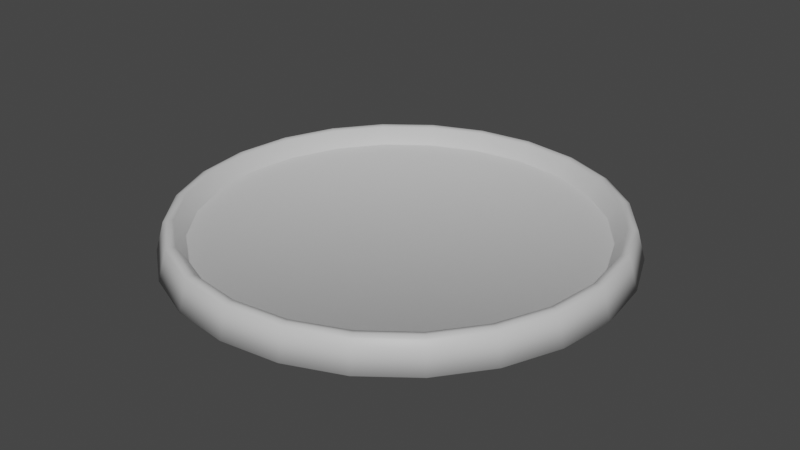 # Source: Plate.blend  (saved by Blender 3.1.7; exported with 4.5.12 LTS)
import bpy
from mathutils import Matrix  # noqa: F401  (used for matrix-valued properties, if any)

bpy.ops.wm.read_factory_settings(use_empty=True)
scene = bpy.context.scene
scene.name = 'Scene'

# ---- collections
col_collection = bpy.data.collections.new('Collection'); scene.collection.children.link(col_collection)

# ---- materials (node trees are filled in below, after node groups)
mat_platemat = bpy.data.materials.new('PlateMat')
mat_platemat.use_transparent_shadow = False

# ---- material node trees
mat_platemat.use_nodes = True; mat_platemat.node_tree.nodes.clear()
_N = mat_platemat.node_tree.nodes; _L = mat_platemat.node_tree.links
n0 = _N.new('ShaderNodeBsdfPrincipled'); n0.name = 'Principled BSDF'; n0.location = (10, 300)
n0.distribution = 'GGX'
n0.subsurface_method = 'RANDOM_WALK_SKIN'
n0.inputs[0].default_value = (0.6383, 0.6383, 0.6383, 1.0)
n0.inputs[3].default_value = 1.45
n0.inputs[27].default_value = (0.0, 0.0, 0.0, 1.0)
n0.inputs[28].default_value = 1.0
n1 = _N.new('ShaderNodeOutputMaterial'); n1.name = 'Material Output'; n1.location = (300, 300)
_L.new(n0.outputs[0], n1.inputs[0])
n1.is_active_output = True

# ---- world
world_world = bpy.data.worlds.new('World'); scene.world = world_world
world_world.use_nodes = True; world_world.node_tree.nodes.clear()
_N = world_world.node_tree.nodes; _L = world_world.node_tree.links
n0 = _N.new('ShaderNodeOutputWorld'); n0.name = 'World Output'; n0.location = (300, 300)
n1 = _N.new('ShaderNodeBackground'); n1.name = 'Background'; n1.location = (10, 300)
n1.inputs[0].default_value = (0.05088, 0.05088, 0.05088, 1.0)
_L.new(n1.outputs[0], n0.inputs[0])
n0.is_active_output = True
world_world.color = (0.05088, 0.05088, 0.05088)
world_world.use_sun_shadow = False
world_world.sun_shadow_jitter_overblur = 0.0

# ---- meshes
me_circle_003 = bpy.data.meshes.new('Circle.003')
me_circle_003.from_pydata([(0.0, 0.2184, 0.0), (-0.05652, 0.2109, 0.0), (-0.1092, 0.1891, 0.0), (-0.1544, 0.1544, 0.0), (-0.1891, 0.1092, 0.0), (-0.2109, 0.05652, 0.0), (-0.2184, -9.545e-09, 0.0), (-0.2109, -0.05652, 0.0), (-0.1891, -0.1092, 0.0), (-0.1544, -0.1544, 0.0), (-0.1092, -0.1891, 0.0), (-0.05652, -0.2109, 0.0), (1.909e-08, -0.2184, 0.0), (0.05652, -0.2109, 0.0), (0.1092, -0.1891, 0.0), (0.1544, -0.1544, 0.0), (0.1891, -0.1092, 0.0), (0.2109, -0.05652, 0.0), (0.2184, 2.604e-09, 0.0), (0.2109, 0.05652, 0.0), (0.1891, 0.1092, 0.0), (0.1544, 0.1544, 0.0), (0.1092, 0.1891, 0.0), (0.05652, 0.2109, 0.0), (-1.521e-10, 0.2404, 0.0), (-0.06222, 0.2322, 0.0), (-0.1202, 0.2082, 0.0), (-0.17, 0.17, 0.0), (-0.2082, 0.1202, 0.0), (-0.2322, 0.06222, 0.0), (-0.2404, -1.081e-08, 0.0), (-0.2322, -0.06222, 0.0), (-0.2082, -0.1202, 0.0), (-0.17, -0.17, 0.0), (-0.1202, -0.2082, 0.0), (-0.06222, -0.2322, 0.0), (2.087e-08, -0.2404, 0.0), (0.06222, -0.2322, 0.0), (0.1202, -0.2082, 0.0), (0.17, -0.17, 0.0), (0.2082, -0.1202, 0.0), (0.2322, -0.06222, 0.0), (0.2404, 2.563e-09, 0.0), (0.2322, 0.06222, 0.0), (0.2082, 0.1202, 0.0), (0.17, 0.17, 0.0), (0.1202, 0.2082, 0.0), (0.06222, 0.2322, 0.0), (-2.656e-11, 0.21, 0.01399), (-0.05434, 0.2028, 0.01399), (-0.105, 0.1818, 0.01399), (-0.1485, 0.1485, 0.01399), (-0.1818, 0.105, 0.01399), (-0.2028, 0.05434, 0.01399), (-0.21, -9.762e-09, 0.01399), (-0.2028, -0.05434, 0.01399), (-0.1818, -0.105, 0.01399), (-0.1485, -0.1485, 0.01399), (-0.105, -0.1818, 0.01399), (-0.05434, -0.2028, 0.01399), (1.833e-08, -0.21, 0.01399), (0.05434, -0.2028, 0.01399), (0.105, -0.1818, 0.01399), (0.1485, -0.1485, 0.01399), (0.1818, -0.105, 0.01399), (0.2028, -0.05434, 0.01399), (0.21, 1.919e-09, 0.01399), (0.2028, 0.05434, 0.01399), (0.1818, 0.105, 0.01399), (0.1485, 0.1485, 0.01399), (0.105, 0.1818, 0.01399), (0.05434, 0.2028, 0.01399), (3.954e-09, -4.519e-09, 0.01399), (0.0, 0.0, 0.0), (-5.934e-11, 0.2318, 0.03052), (-1.783e-11, 0.2213, 0.03187), (-2.869e-11, 0.227, 0.03309), (-0.05727, 0.2138, 0.03187), (-0.06, 0.2239, 0.03052), (-0.05875, 0.2192, 0.03309), (-0.1106, 0.1916, 0.03187), (-0.1159, 0.2008, 0.03052), (-0.1135, 0.1966, 0.03309), (-0.1565, 0.1565, 0.03187), (-0.1639, 0.1639, 0.03052), (-0.1605, 0.1605, 0.03309), (-0.1916, 0.1106, 0.03187), (-0.2008, 0.1159, 0.03052), (-0.1966, 0.1135, 0.03309), (-0.2138, 0.05727, 0.03187), (-0.2239, 0.06, 0.03052), (-0.2192, 0.05875, 0.03309), (-0.2213, -1.025e-08, 0.03187), (-0.2318, -1.062e-08, 0.03052), (-0.227, -1.047e-08, 0.03309), (-0.2138, -0.05727, 0.03187), (-0.2239, -0.06, 0.03052), (-0.2192, -0.05875, 0.03309), (-0.1916, -0.1106, 0.03187), (-0.2008, -0.1159, 0.03052), (-0.1966, -0.1135, 0.03309), (-0.1565, -0.1565, 0.03187), (-0.1639, -0.1639, 0.03052), (-0.1605, -0.1605, 0.03309), (-0.1106, -0.1916, 0.03187), (-0.1159, -0.2008, 0.03052), (-0.1135, -0.1966, 0.03309), (-0.05727, -0.2138, 0.03187), (-0.06, -0.2239, 0.03052), (-0.05875, -0.2192, 0.03309), (1.933e-08, -0.2213, 0.03187), (2.021e-08, -0.2318, 0.03052), (1.981e-08, -0.227, 0.03309), (0.05727, -0.2138, 0.03187), (0.06, -0.2239, 0.03052), (0.05875, -0.2192, 0.03309), (0.1106, -0.1916, 0.03187), (0.1159, -0.2008, 0.03052), (0.1135, -0.1966, 0.03309), (0.1565, -0.1565, 0.03187), (0.1639, -0.1639, 0.03052), (0.1605, -0.1605, 0.03309), (0.1916, -0.1106, 0.03187), (0.2008, -0.1159, 0.03052), (0.1966, -0.1135, 0.03309), (0.2138, -0.05727, 0.03187), (0.2239, -0.06, 0.03052), (0.2192, -0.05875, 0.03309), (0.2213, 2.064e-09, 0.03187), (0.2318, 2.283e-09, 0.03052), (0.227, 2.163e-09, 0.03309), (0.2138, 0.05727, 0.03187), (0.2239, 0.06, 0.03052), (0.2192, 0.05875, 0.03309), (0.1916, 0.1106, 0.03187), (0.2008, 0.1159, 0.03052), (0.1966, 0.1135, 0.03309), (0.1565, 0.1565, 0.03187), (0.1639, 0.1639, 0.03052), (0.1605, 0.1605, 0.03309), (0.1106, 0.1916, 0.03187), (0.1159, 0.2008, 0.03052), (0.1135, 0.1966, 0.03309), (0.05727, 0.2138, 0.03187), (0.06, 0.2239, 0.03052), (0.05875, 0.2192, 0.03309), (-0.05463, 0.2039, 0.01469), (-2.569e-11, 0.2111, 0.01469), (0.05463, 0.2039, 0.01469), (-0.1055, 0.1828, 0.01469), (-0.1493, 0.1493, 0.01469), (-0.1828, 0.1055, 0.01469), (-0.2039, 0.05463, 0.01469), (-0.2111, -9.81e-09, 0.01469), (-0.2039, -0.05463, 0.01469), (-0.1828, -0.1055, 0.01469), (-0.1493, -0.1493, 0.01469), (-0.1055, -0.1828, 0.01469), (-0.05463, -0.2039, 0.01469), (1.843e-08, -0.2111, 0.01469), (0.05463, -0.2039, 0.01469), (0.1055, -0.1828, 0.01469), (0.1493, -0.1493, 0.01469), (0.1828, -0.1055, 0.01469), (0.2039, -0.05463, 0.01469), (0.2111, 1.934e-09, 0.01469), (0.2039, 0.05463, 0.01469), (0.1828, 0.1055, 0.01469), (0.1493, 0.1493, 0.01469), (0.1055, 0.1828, 0.01469)], [], [(13, 37, 36, 12), (6, 30, 29, 5), (21, 45, 44, 20), (14, 38, 37, 13), (7, 31, 30, 6), (22, 46, 45, 21), (15, 39, 38, 14), (8, 32, 31, 7), (23, 47, 46, 22), (1, 25, 24, 0), (16, 40, 39, 15), (9, 33, 32, 8), (0, 24, 47, 23), (2, 26, 25, 1), (17, 41, 40, 16), (10, 34, 33, 9), (3, 27, 26, 2), (18, 42, 41, 17), (11, 35, 34, 10), (4, 28, 27, 3), (19, 43, 42, 18), (12, 36, 35, 11), (5, 29, 28, 4), (20, 44, 43, 19), (152, 53, 52, 151), (167, 68, 67, 166), (160, 61, 60, 159), (153, 54, 53, 152), (168, 69, 68, 167), (161, 62, 61, 160), (154, 55, 54, 153), (169, 70, 69, 168), (162, 63, 62, 161), (155, 56, 55, 154), (148, 71, 70, 169), (163, 64, 63, 162), (156, 57, 56, 155), (147, 48, 71, 148), (164, 65, 64, 163), (157, 58, 57, 156), (149, 50, 49, 146), (150, 51, 50, 149), (165, 66, 65, 164), (158, 59, 58, 157), (151, 52, 51, 150), (166, 67, 66, 165), (159, 60, 59, 158), (39, 120, 117, 38), (32, 99, 96, 31), (47, 144, 141, 46), (25, 78, 74, 24), (40, 123, 120, 39), (33, 102, 99, 32), (24, 74, 144, 47), (26, 81, 78, 25), (41, 126, 123, 40), (34, 105, 102, 33), (27, 84, 81, 26), (42, 129, 126, 41), (35, 108, 105, 34), (28, 87, 84, 27), (43, 132, 129, 42), (36, 111, 108, 35), (29, 90, 87, 28), (44, 135, 132, 43), (37, 114, 111, 36), (30, 93, 90, 29), (45, 138, 135, 44), (38, 117, 114, 37), (31, 96, 93, 30), (46, 141, 138, 45), (52, 72, 51), (67, 72, 66), (60, 72, 59), (53, 72, 52), (68, 72, 67), (61, 72, 60), (54, 72, 53), (69, 72, 68), (62, 72, 61), (55, 72, 54), (70, 72, 69), (63, 72, 62), (56, 72, 55), (71, 72, 70), (49, 72, 48), (64, 72, 63), (57, 72, 56), (48, 72, 71), (50, 72, 49), (65, 72, 64), (58, 72, 57), (51, 72, 50), (66, 72, 65), (59, 72, 58), (12, 73, 13), (5, 73, 6), (20, 73, 21), (13, 73, 14), (6, 73, 7), (21, 73, 22), (14, 73, 15), (7, 73, 8), (22, 73, 23), (0, 73, 1), (15, 73, 16), (8, 73, 9), (23, 73, 0), (1, 73, 2), (16, 73, 17), (9, 73, 10), (2, 73, 3), (17, 73, 18), (10, 73, 11), (3, 73, 4), (18, 73, 19), (11, 73, 12), (4, 73, 5), (19, 73, 20), (78, 79, 76, 74), (79, 77, 75, 76), (81, 82, 79, 78), (82, 80, 77, 79), (84, 85, 82, 81), (85, 83, 80, 82), (87, 88, 85, 84), (88, 86, 83, 85), (90, 91, 88, 87), (91, 89, 86, 88), (93, 94, 91, 90), (94, 92, 89, 91), (96, 97, 94, 93), (97, 95, 92, 94), (99, 100, 97, 96), (100, 98, 95, 97), (102, 103, 100, 99), (103, 101, 98, 100), (105, 106, 103, 102), (106, 104, 101, 103), (108, 109, 106, 105), (109, 107, 104, 106), (111, 112, 109, 108), (112, 110, 107, 109), (114, 115, 112, 111), (115, 113, 110, 112), (117, 118, 115, 114), (118, 116, 113, 115), (120, 121, 118, 117), (121, 119, 116, 118), (123, 124, 121, 120), (124, 122, 119, 121), (126, 127, 124, 123), (127, 125, 122, 124), (129, 130, 127, 126), (130, 128, 125, 127), (132, 133, 130, 129), (133, 131, 128, 130), (135, 136, 133, 132), (136, 134, 131, 133), (138, 139, 136, 135), (139, 137, 134, 136), (141, 142, 139, 138), (142, 140, 137, 139), (144, 145, 142, 141), (145, 143, 140, 142), (74, 76, 145, 144), (76, 75, 143, 145), (146, 49, 48, 147), (77, 146, 147, 75), (110, 159, 158, 107), (131, 166, 165, 128), (86, 151, 150, 83), (107, 158, 157, 104), (128, 165, 164, 125), (83, 150, 149, 80), (80, 149, 146, 77), (104, 157, 156, 101), (125, 164, 163, 122), (75, 147, 148, 143), (101, 156, 155, 98), (122, 163, 162, 119), (143, 148, 169, 140), (98, 155, 154, 95), (119, 162, 161, 116), (140, 169, 168, 137), (95, 154, 153, 92), (116, 161, 160, 113), (137, 168, 167, 134), (92, 153, 152, 89), (113, 160, 159, 110), (134, 167, 166, 131), (89, 152, 151, 86)])
me_circle_003.polygons.foreach_set('use_smooth', [True] * 192)
_uv = me_circle_003.uv_layers.new(name='UVMap')
_uv.uv.foreach_set('vector', [0.0, 0.0, 0.0, 0.0, 0.0, 0.0, 0.0, 0.0, 0.0, 0.0, 0.0, 0.0, 0.0, 0.0, 0.0, 0.0, 0.0, 0.0, 0.0, 0.0, 0.0, 0.0, 0.0, 0.0, 0.0, 0.0, 0.0, 0.0, 0.0, 0.0, 0.0, 0.0, 0.0, 0.0, 0.0, 0.0, 0.0, 0.0, 0.0, 0.0, 0.0, 0.0, 0.0, 0.0, 0.0, 0.0, 0.0, 0.0, 0.0, 0.0, 0.0, 0.0, 0.0, 0.0, 0.0, 0.0, 0.0, 0.0, 0.0, 0.0, 0.0, 0.0, 0.0, 0.0, 0.0, 0.0, 0.0, 0.0, 0.0, 0.0, 0.0, 0.0, 0.0, 0.0, 0.0, 0.0, 0.0, 0.0, 0.0, 0.0, 0.0, 0.0, 0.0, 0.0, 0.0, 0.0, 0.0, 0.0, 0.0, 0.0, 0.0, 0.0, 0.0, 0.0, 0.0, 0.0, 0.0, 0.0, 0.0, 0.0, 0.0, 0.0, 0.0, 0.0, 0.0, 0.0, 0.0, 0.0, 0.0, 0.0, 0.0, 0.0, 0.0, 0.0, 0.0, 0.0, 0.0, 0.0, 0.0, 0.0, 0.0, 0.0, 0.0, 0.0, 0.0, 0.0, 0.0, 0.0, 0.0, 0.0, 0.0, 0.0, 0.0, 0.0, 0.0, 0.0, 0.0, 0.0, 0.0, 0.0, 0.0, 0.0, 0.0, 0.0, 0.0, 0.0, 0.0, 0.0, 0.0, 0.0, 0.0, 0.0, 0.0, 0.0, 0.0, 0.0, 0.0, 0.0, 0.0, 0.0, 0.0, 0.0, 0.0, 0.0, 0.0, 0.0, 0.0, 0.0, 0.0, 0.0, 0.0, 0.0, 0.0, 0.0, 0.0, 0.0, 0.0, 0.0, 0.0, 0.0, 0.0, 0.0, 0.0, 0.0, 0.0, 0.0, 0.0, 0.0, 0.0, 0.0, 0.0, 0.0, 0.0, 0.0, 0.0, 0.0, 0.0, 0.0, 0.0, 0.0, 0.0, 0.0, 0.0, 0.0, 0.0, 0.0, 0.0, 0.0, 0.0, 0.0, 0.0, 0.0, 0.0, 0.0, 0.0, 0.0, 0.0, 0.0, 0.0, 0.0, 0.0, 0.0, 0.0, 0.0, 0.0, 0.0, 0.0, 0.0, 0.0, 0.0, 0.0, 0.0, 0.0, 0.0, 0.0, 0.0, 0.0, 0.0, 0.0, 0.0, 0.0, 0.0, 0.0, 0.0, 0.0, 0.0, 0.0, 0.0, 0.0, 0.0, 0.0, 0.0, 0.0, 0.0, 0.0, 0.0, 0.0, 0.0, 0.0, 0.0, 0.0, 0.0, 0.0, 0.0, 0.0, 0.0, 0.0, 0.0, 0.0, 0.0, 0.0, 0.0, 0.0, 0.0, 0.0, 0.0, 0.0, 0.0, 0.0, 0.0, 0.0, 0.0, 0.0, 0.0, 0.0, 0.0, 0.0, 0.0, 0.0, 0.0, 0.0, 0.0, 0.0, 0.0, 0.0, 0.0, 0.0, 0.0, 0.0, 0.0, 0.0, 0.0, 0.0, 0.0, 0.0, 0.0, 0.0, 0.0, 0.0, 0.0, 0.0, 0.0, 0.0, 0.0, 0.0, 0.0, 0.0, 0.0, 0.0, 0.0, 0.0, 0.0, 0.0, 0.0, 0.0, 0.0, 0.0, 0.0, 0.0, 0.0, 0.0, 0.0, 0.0, 0.0, 0.0, 0.0, 0.0, 0.0, 0.0, 0.0, 0.0, 0.0, 0.0, 0.0, 0.0, 0.0, 0.0, 0.0, 0.0, 0.0, 0.0, 0.0, 0.0, 0.0, 0.0, 0.0, 0.0, 0.0, 0.0, 0.0, 0.0, 0.0, 0.0, 0.0, 0.0, 0.0, 0.0, 0.0, 0.0, 0.0, 0.0, 0.0, 0.0, 0.0, 0.0, 0.0, 0.0, 0.0, 0.0, 0.0, 0.0, 0.0, 0.0, 0.0, 0.0, 0.0, 0.0, 0.0, 0.0, 0.0, 0.0, 0.0, 0.0, 0.0, 0.0, 0.0, 0.0, 0.0, 0.0, 0.0, 0.0, 0.0, 0.0, 0.0, 0.0, 0.0, 0.0, 0.0, 0.0, 0.0, 0.0, 0.0, 0.0, 0.0, 0.0, 0.0, 0.0, 0.0, 0.0, 0.0, 0.0, 0.0, 0.0, 0.0, 0.0, 0.0, 0.0, 0.0, 0.0, 0.0, 0.0, 0.0, 0.0, 0.0, 0.0, 0.0, 0.0, 0.0, 0.0, 0.0, 0.0, 0.0, 0.0, 0.0, 0.0, 0.0, 0.0, 0.0, 0.0, 0.0, 0.0, 0.0, 0.0, 0.0, 0.0, 0.0, 0.0, 0.0, 0.0, 0.0, 0.0, 0.0, 0.0, 0.0, 0.0, 0.0, 0.0, 0.0, 0.0, 0.0, 0.0, 0.0, 0.0, 0.0, 0.0, 0.0, 0.0, 0.0, 0.0, 0.0, 0.0, 0.0, 0.0, 0.0, 0.0, 0.0, 0.0, 0.0, 0.0, 0.0, 0.0, 0.0, 0.0, 0.0, 0.0, 0.0, 0.0, 0.0, 0.0, 0.0, 0.0, 0.0, 0.0, 0.0, 0.0, 0.0, 0.0, 0.0, 0.0, 0.0, 0.0, 0.0, 0.0, 0.0, 0.0, 0.0, 0.0, 0.0, 0.0, 0.0, 0.0, 0.0, 0.0, 0.0, 0.0, 0.0, 0.0, 0.0, 0.0, 0.0, 0.0, 0.0, 0.0, 0.0, 0.0, 0.0, 0.0, 0.0, 0.0, 0.0, 0.0, 0.0, 0.0, 0.0, 0.0, 0.0, 0.0, 0.0, 0.0, 0.0, 0.0, 0.0, 0.0, 0.0, 0.0, 0.0, 0.0, 0.0, 0.0, 0.0, 0.0, 0.0, 0.0, 0.0, 0.0, 0.0, 0.0, 0.0, 0.0, 0.0, 0.0, 0.0, 0.0, 0.0, 0.0, 0.0, 0.0, 0.0, 0.0, 0.0, 0.0, 0.0, 0.0, 0.0, 0.0, 0.0, 0.0, 0.0, 0.0, 0.0, 0.0, 0.0, 0.0, 0.0, 0.0, 0.0, 0.0, 0.0, 0.0, 0.0, 0.0, 0.0, 0.0, 0.0, 0.0, 0.0, 0.0, 0.0, 0.0, 0.0, 0.0, 0.0, 0.0, 0.0, 0.0, 0.0, 0.0, 0.0, 0.0, 0.0, 0.0, 0.0, 0.0, 0.0, 0.0, 0.0, 0.0, 0.0, 0.0, 0.0, 0.0, 0.0, 0.0, 0.0, 0.0, 0.0, 0.0, 0.0, 0.0, 0.0, 0.0, 0.0, 0.0, 0.0, 0.0, 0.0, 0.0, 0.0, 0.0, 0.0, 0.0, 0.0, 0.0, 0.0, 0.0, 0.0, 0.0, 0.0, 0.0, 0.0, 0.0, 0.0, 0.0, 0.0, 0.0, 0.0, 0.0, 0.0, 0.0, 0.0, 0.0, 0.0, 0.0, 0.0, 0.0, 0.0, 0.0, 0.0, 0.0, 0.0, 0.0, 0.0, 0.0, 0.0, 0.0, 0.0, 0.0, 0.0, 0.0, 0.0, 0.0, 0.0, 0.0, 0.0, 0.0, 0.0, 0.0, 0.0, 0.0, 0.0, 0.0, 0.0, 0.0, 0.0, 0.0, 0.0, 0.0, 0.0, 0.0, 0.0, 0.0, 0.0, 0.0, 0.0, 0.0, 0.0, 0.0, 0.0, 0.0, 0.0, 0.0, 0.0, 0.0, 0.0, 0.0, 0.0, 0.0, 0.0, 0.0, 0.0, 0.0, 0.0, 0.0, 0.0, 0.0, 0.0, 0.0, 0.0, 0.0, 0.0, 0.0, 0.0, 0.0, 0.0, 0.0, 0.0, 0.0, 0.0, 0.0, 0.0, 0.0, 0.0, 0.0, 0.0, 0.0, 0.0, 0.0, 0.0, 0.0, 0.0, 0.0, 0.0, 0.0, 0.0, 0.0, 0.0, 0.0, 0.0, 0.0, 0.0, 0.0, 0.0, 0.0, 0.0, 0.0, 0.0, 0.0, 0.0, 0.0, 0.0, 0.0, 0.0, 0.0, 0.0, 0.0, 0.0, 0.0, 0.0, 0.0, 0.0, 0.0, 0.0, 0.0, 0.0, 0.0, 0.0, 0.0, 0.0, 0.0, 0.0, 0.0, 0.0, 0.0, 0.0, 0.0, 0.0, 0.0, 0.0, 0.0, 0.0, 0.0, 0.0, 0.0, 0.0, 0.0, 0.0, 0.0, 0.0, 0.0, 0.0, 0.0, 0.0, 0.0, 0.0, 0.0, 0.0, 0.0, 0.0, 0.0, 0.0, 0.0, 0.0, 0.0, 0.0, 0.0, 0.0, 0.0, 0.0, 0.0, 0.0, 0.0, 0.0, 0.0, 0.0, 0.0, 0.0, 0.0, 0.0, 0.0, 0.0, 0.0, 0.0, 0.0, 0.0, 0.0, 0.0, 0.0, 0.0, 0.0, 0.0, 0.0, 0.0, 0.0, 0.0, 0.0, 0.0, 0.0, 0.0, 0.0, 0.0, 0.0, 0.0, 0.0, 0.0, 0.0, 0.0, 0.0, 0.0, 0.0, 0.0, 0.0, 0.0, 0.0, 0.0, 0.0, 0.0, 0.0, 0.0, 0.0, 0.0, 0.0, 0.0, 0.0, 0.0, 0.0, 0.0, 0.0, 0.0, 0.0, 0.0, 0.0, 0.0, 0.0, 0.0, 0.0, 0.0, 0.0, 0.0, 0.0, 0.0, 0.0, 0.0, 0.0, 0.0, 0.0, 0.0, 0.0, 0.0, 0.0, 0.0, 0.0, 0.0, 0.0, 0.0, 0.0, 0.0, 0.0, 0.0, 0.0, 0.0, 0.0, 0.0, 0.0, 0.0, 0.0, 0.0, 0.0, 0.0, 0.0, 0.0, 0.0, 0.0, 0.0, 0.0, 0.0, 0.0, 0.0, 0.0, 0.0, 0.0, 0.0, 0.0, 0.0, 0.0, 0.0, 0.0, 0.0, 0.0, 0.0, 0.0, 0.0, 0.0, 0.0, 0.0, 0.0, 0.0, 0.0, 0.0, 0.0, 0.0, 0.0, 0.0, 0.0, 0.0, 0.0, 0.0, 0.0, 0.0, 0.0, 0.0, 0.0, 0.0, 0.0, 0.0, 0.0, 0.0, 0.0, 0.0, 0.0, 0.0, 0.0, 0.0, 0.0, 0.0, 0.0, 0.0, 0.0, 0.0, 0.0, 0.0, 0.0, 0.0, 0.0, 0.0, 0.0, 0.0, 0.0, 0.0, 0.0, 0.0, 0.0, 0.0, 0.0, 0.0, 0.0, 0.0, 0.0, 0.0, 0.0, 0.0, 0.0, 0.0, 0.0, 0.0, 0.0, 0.0, 0.0, 0.0, 0.0, 0.0, 0.0, 0.0, 0.0, 0.0, 0.0, 0.0, 0.0, 0.0, 0.0, 0.0, 0.0, 0.0, 0.0, 0.0, 0.0, 0.0, 0.0, 0.0, 0.0, 0.0, 0.0, 0.0, 0.0, 0.0, 0.0, 0.0, 0.0, 0.0, 0.0, 0.0, 0.0, 0.0, 0.0, 0.0, 0.0, 0.0, 0.0, 0.0, 0.0, 0.0, 0.0, 0.0, 0.0, 0.0, 0.0, 0.0, 0.0, 0.0, 0.0, 0.0, 0.0, 0.0, 0.0, 0.0, 0.0, 0.0, 0.0, 0.0, 0.0, 0.0, 0.0, 0.0, 0.0, 0.0, 0.0, 0.0, 0.0, 0.0, 0.0, 0.0, 0.0, 0.0, 0.0, 0.0, 0.0, 0.0, 0.0, 0.0, 0.0, 0.0, 0.0, 0.0, 0.0, 0.0, 0.0, 0.0, 0.0, 0.0, 0.0, 0.0, 0.0, 0.0, 0.0, 0.0, 0.0, 0.0, 0.0, 0.0, 0.0, 0.0, 0.0, 0.0, 0.0, 0.0, 0.0, 0.0, 0.0, 0.0, 0.0, 0.0, 0.0, 0.0, 0.0, 0.0, 0.0, 0.0, 0.0, 0.0, 0.0, 0.0, 0.0, 0.0, 0.0, 0.0, 0.0, 0.0, 0.0, 0.0, 0.0, 0.0, 0.0, 0.0, 0.0, 0.0, 0.0, 0.0, 0.0, 0.0, 0.0, 0.0, 0.0, 0.0, 0.0, 0.0, 0.0, 0.0, 0.0, 0.0, 0.0, 0.0, 0.0, 0.0, 0.0, 0.0, 0.0, 0.0, 0.0, 0.0, 0.0, 0.0, 0.0, 0.0, 0.0, 0.0, 0.0, 0.0, 0.0, 0.0, 0.0, 0.0, 0.0, 0.0, 0.0, 0.0, 0.0, 0.0, 0.0, 0.0, 0.0, 0.0, 0.0, 0.0, 0.0, 0.0, 0.0, 0.0, 0.0, 0.0, 0.0, 0.0, 0.0, 0.0, 0.0, 0.0, 0.0, 0.0, 0.0, 0.0, 0.0, 0.0, 0.0, 0.0, 0.0, 0.0, 0.0, 0.0, 0.0, 0.0, 0.0, 0.0, 0.0, 0.0, 0.0, 0.0, 0.0, 0.0, 0.0, 0.0, 0.0, 0.0, 0.0, 0.0, 0.0, 0.0, 0.0, 0.0, 0.0, 0.0, 0.0, 0.0, 0.0, 0.0, 0.0, 0.0, 0.0, 0.0, 0.0, 0.0, 0.0, 0.0, 0.0, 0.0, 0.0, 0.0, 0.0, 0.0, 0.0, 0.0, 0.0, 0.0, 0.0, 0.0, 0.0, 0.0, 0.0, 0.0, 0.0, 0.0, 0.0, 0.0, 0.0, 0.0, 0.0, 0.0, 0.0, 0.0, 0.0, 0.0, 0.0, 0.0, 0.0, 0.0, 0.0, 0.0, 0.0, 0.0, 0.0, 0.0, 0.0, 0.0, 0.0, 0.0, 0.0, 0.0, 0.0, 0.0, 0.0, 0.0, 0.0, 0.0, 0.0, 0.0, 0.0, 0.0, 0.0, 0.0, 0.0, 0.0, 0.0, 0.0, 0.0, 0.0, 0.0, 0.0, 0.0, 0.0, 0.0, 0.0, 0.0, 0.0, 0.0, 0.0, 0.0, 0.0, 0.0, 0.0, 0.0, 0.0, 0.0, 0.0, 0.0, 0.0, 0.0, 0.0, 0.0, 0.0, 0.0, 0.0, 0.0, 0.0, 0.0, 0.0, 0.0, 0.0, 0.0, 0.0, 0.0, 0.0, 0.0, 0.0, 0.0, 0.0, 0.0, 0.0, 0.0, 0.0, 0.0, 0.0, 0.0, 0.0, 0.0, 0.0, 0.0, 0.0, 0.0, 0.0, 0.0, 0.0, 0.0, 0.0, 0.0, 0.0, 0.0, 0.0, 0.0, 0.0, 0.0, 0.0, 0.0, 0.0, 0.0, 0.0, 0.0, 0.0, 0.0, 0.0, 0.0, 0.0, 0.0, 0.0, 0.0, 0.0, 0.0, 0.0, 0.0, 0.0, 0.0, 0.0, 0.0, 0.0, 0.0, 0.0, 0.0, 0.0, 0.0, 0.0, 0.0, 0.0, 0.0, 0.0, 0.0, 0.0, 0.0, 0.0, 0.0, 0.0, 0.0, 0.0, 0.0, 0.0])
me_circle_003.materials.append(mat_platemat)
me_circle_003.use_remesh_fix_poles = True
me_circle_003.use_remesh_preserve_attributes = False
me_circle_003.update()

# ---- objects
ob_plate = bpy.data.objects.new('Plate', me_circle_003)

# ---- transforms, parenting, visibility, modifiers, constraints
ob_plate.location = (0.0, 0.0, 0.0)

# ---- collection membership
col_collection.objects.link(ob_plate)

# ---- scene / render settings (as saved in the file)
scene.frame_start = 1; scene.frame_end = 250; scene.frame_set(1)
scene.render.engine = 'BLENDER_EEVEE_NEXT'
scene.cycles.sampling_pattern = 'TABULATED_SOBOL'
scene.cycles.use_light_tree = False
scene.view_settings.view_transform = 'Filmic'
bpy.context.view_layer.update()

# ---- added for rendering (the .blend has no active camera and no usable light): camera, sun
cam_auto = bpy.data.cameras.new('AutoCamera')
cam_auto.lens = 50.0
cam_auto.sensor_width = 36.0
cam_auto.clip_end = 1000.0
ob_auto_camera = bpy.data.objects.new('AutoCamera', cam_auto)
scene.collection.objects.link(ob_auto_camera)
ob_auto_camera.location = (0.629899, -0.755878, 0.520465)
ob_auto_camera.rotation_euler = (1.09748, -7.21219e-08, 0.694738)
scene.camera = ob_auto_camera
light_auto_sun = bpy.data.lights.new('AutoSun', 'SUN')
light_auto_sun.energy = 3.0
light_auto_sun.angle = 0.0523599
ob_auto_sun = bpy.data.objects.new('AutoSun', light_auto_sun)
scene.collection.objects.link(ob_auto_sun)
ob_auto_sun.rotation_euler = (0.872665, 0.174533, 0.523599)
bpy.context.view_layer.update()
